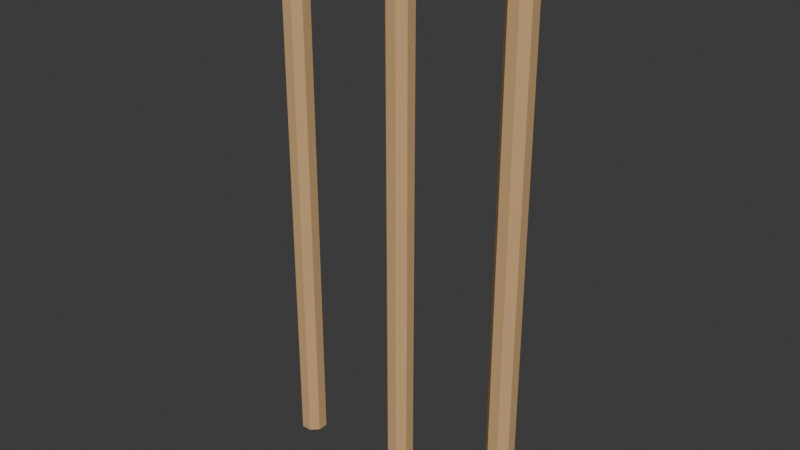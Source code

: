 # Source: source.blend  (saved by Blender 4.3.34; exported with 4.5.12 LTS)
import bpy
from mathutils import Matrix  # noqa: F401  (used for matrix-valued properties, if any)

bpy.ops.wm.read_factory_settings(use_empty=True)
scene = bpy.context.scene
scene.name = 'Scene'

# ---- collections
col_collection = bpy.data.collections.new('Collection'); scene.collection.children.link(col_collection)

# ---- materials (node trees are filled in below, after node groups)
mat_stumps_warmwood = bpy.data.materials.new('Stumps_WarmWood')
mat_stumps_warmwood.diffuse_color = (0.62, 0.39, 0.18, 1.0)
mat_bails_deepblue = bpy.data.materials.new('Bails_DeepBlue')
mat_bails_deepblue.diffuse_color = (0.035, 0.2, 0.34, 1.0)

# ---- material node trees
mat_stumps_warmwood.use_nodes = True; mat_stumps_warmwood.node_tree.nodes.clear()
_N = mat_stumps_warmwood.node_tree.nodes; _L = mat_stumps_warmwood.node_tree.links
n0 = _N.new('ShaderNodeBsdfPrincipled'); n0.name = 'Principled BSDF'; n0.location = (10, 300)
n0.inputs[0].default_value = (0.62, 0.39, 0.18, 1.0)
n0.inputs[2].default_value = 0.72
n1 = _N.new('ShaderNodeOutputMaterial'); n1.name = 'Material Output'; n1.location = (300, 300)
_L.new(n0.outputs[0], n1.inputs[0])
n1.is_active_output = True
mat_bails_deepblue.use_nodes = True; mat_bails_deepblue.node_tree.nodes.clear()
_N = mat_bails_deepblue.node_tree.nodes; _L = mat_bails_deepblue.node_tree.links
n0 = _N.new('ShaderNodeBsdfPrincipled'); n0.name = 'Principled BSDF'; n0.location = (10, 300)
n0.inputs[0].default_value = (0.035, 0.2, 0.34, 1.0)
n0.inputs[2].default_value = 0.57
n1 = _N.new('ShaderNodeOutputMaterial'); n1.name = 'Material Output'; n1.location = (300, 300)
_L.new(n0.outputs[0], n1.inputs[0])
n1.is_active_output = True

# ---- world
world_world = bpy.data.worlds.new('World'); scene.world = world_world
world_world.use_nodes = True; world_world.node_tree.nodes.clear()
_N = world_world.node_tree.nodes; _L = world_world.node_tree.links
n0 = _N.new('ShaderNodeOutputWorld'); n0.name = 'World Output'; n0.location = (300, 300)
n1 = _N.new('ShaderNodeBackground'); n1.name = 'Background'; n1.location = (10, 300)
n1.inputs[0].default_value = (0.05088, 0.05088, 0.05088, 1.0)
_L.new(n1.outputs[0], n0.inputs[0])
n0.is_active_output = True
world_world.color = (0.05088, 0.05088, 0.05088)
world_world.sun_shadow_jitter_overblur = 0.0

# ---- meshes
me_octagonalleftstump = bpy.data.meshes.new('OctagonalLeftStump')
me_octagonalleftstump.from_pydata([(-0.1434, 0.006888, 0.0), (-0.1531, 0.01663, 0.0), (-0.1531, 0.01663, 0.72), (-0.1434, 0.006888, 0.72), (-0.1669, 0.01663, 0.0), (-0.1669, 0.01663, 0.72), (-0.1766, 0.006888, 0.0), (-0.1766, 0.006888, 0.72), (-0.1766, -0.006888, 0.0), (-0.1766, -0.006888, 0.72), (-0.1669, -0.01663, 0.0), (-0.1669, -0.01663, 0.72), (-0.1531, -0.01663, 0.0), (-0.1531, -0.01663, 0.72), (-0.1434, -0.006888, 0.0), (-0.1434, -0.006888, 0.72)], [], [(0, 1, 2), (0, 2, 3), (1, 4, 5), (1, 5, 2), (4, 6, 7), (4, 7, 5), (6, 8, 9), (6, 9, 7), (8, 10, 11), (8, 11, 9), (10, 12, 13), (10, 13, 11), (12, 14, 15), (12, 15, 13), (14, 0, 3), (14, 3, 15), (4, 1, 0), (6, 4, 0), (8, 6, 0), (10, 8, 0), (12, 10, 0), (14, 12, 0), (3, 2, 5), (3, 5, 7), (3, 7, 9), (3, 9, 11), (3, 11, 13), (3, 13, 15)])
me_octagonalleftstump.materials.append(mat_stumps_warmwood)
me_octagonalleftstump.materials.append(mat_bails_deepblue)
me_octagonalleftstump.update()
me_octagonalmiddlestump = bpy.data.meshes.new('OctagonalMiddleStump')
me_octagonalmiddlestump.from_pydata([(0.01663, 0.006888, 0.0), (0.006888, 0.01663, 0.0), (0.006888, 0.01663, 0.72), (0.01663, 0.006888, 0.72), (-0.006888, 0.01663, 0.0), (-0.006888, 0.01663, 0.72), (-0.01663, 0.006888, 0.0), (-0.01663, 0.006888, 0.72), (-0.01663, -0.006888, 0.0), (-0.01663, -0.006888, 0.72), (-0.006888, -0.01663, 0.0), (-0.006888, -0.01663, 0.72), (0.006888, -0.01663, 0.0), (0.006888, -0.01663, 0.72), (0.01663, -0.006888, 0.0), (0.01663, -0.006888, 0.72)], [], [(0, 1, 2), (0, 2, 3), (1, 4, 5), (1, 5, 2), (4, 6, 7), (4, 7, 5), (6, 8, 9), (6, 9, 7), (8, 10, 11), (8, 11, 9), (10, 12, 13), (10, 13, 11), (12, 14, 15), (12, 15, 13), (14, 0, 3), (14, 3, 15), (4, 1, 0), (6, 4, 0), (8, 6, 0), (10, 8, 0), (12, 10, 0), (14, 12, 0), (3, 2, 5), (3, 5, 7), (3, 7, 9), (3, 9, 11), (3, 11, 13), (3, 13, 15)])
me_octagonalmiddlestump.materials.append(mat_stumps_warmwood)
me_octagonalmiddlestump.materials.append(mat_bails_deepblue)
me_octagonalmiddlestump.update()
me_octagonalrightstump = bpy.data.meshes.new('OctagonalRightStump')
me_octagonalrightstump.from_pydata([(0.1766, 0.006888, 0.0), (0.1669, 0.01663, 0.0), (0.1669, 0.01663, 0.72), (0.1766, 0.006888, 0.72), (0.1531, 0.01663, 0.0), (0.1531, 0.01663, 0.72), (0.1434, 0.006888, 0.0), (0.1434, 0.006888, 0.72), (0.1434, -0.006888, 0.0), (0.1434, -0.006888, 0.72), (0.1531, -0.01663, 0.0), (0.1531, -0.01663, 0.72), (0.1669, -0.01663, 0.0), (0.1669, -0.01663, 0.72), (0.1766, -0.006888, 0.0), (0.1766, -0.006888, 0.72)], [], [(0, 1, 2), (0, 2, 3), (1, 4, 5), (1, 5, 2), (4, 6, 7), (4, 7, 5), (6, 8, 9), (6, 9, 7), (8, 10, 11), (8, 11, 9), (10, 12, 13), (10, 13, 11), (12, 14, 15), (12, 15, 13), (14, 0, 3), (14, 3, 15), (4, 1, 0), (6, 4, 0), (8, 6, 0), (10, 8, 0), (12, 10, 0), (14, 12, 0), (3, 2, 5), (3, 5, 7), (3, 7, 9), (3, 9, 11), (3, 11, 13), (3, 13, 15)])
me_octagonalrightstump.materials.append(mat_stumps_warmwood)
me_octagonalrightstump.materials.append(mat_bails_deepblue)
me_octagonalrightstump.update()
me_separatelefttopbail = bpy.data.meshes.new('SeparateLeftTopBail')
me_separatelefttopbail.from_pydata([(-0.178, -0.008, 0.72), (-0.003, -0.008, 0.72), (-0.003, -0.008, 0.744), (-0.178, -0.008, 0.744), (-0.003, 0.008, 0.72), (-0.003, 0.008, 0.744), (-0.178, 0.008, 0.72), (-0.178, 0.008, 0.744)], [], [(0, 1, 2), (0, 2, 3), (1, 4, 5), (1, 5, 2), (4, 6, 7), (4, 7, 5), (6, 0, 3), (6, 3, 7), (4, 1, 0), (6, 4, 0), (3, 2, 5), (3, 5, 7)])
me_separatelefttopbail.polygons.foreach_set('material_index', [1, 1, 1, 1, 1, 1, 1, 1, 1, 1, 1, 1])
me_separatelefttopbail.materials.append(mat_stumps_warmwood)
me_separatelefttopbail.materials.append(mat_bails_deepblue)
me_separatelefttopbail.update()
me_separaterighttopbail = bpy.data.meshes.new('SeparateRightTopBail')
me_separaterighttopbail.from_pydata([(0.003, -0.008, 0.72), (0.178, -0.008, 0.72), (0.178, -0.008, 0.744), (0.003, -0.008, 0.744), (0.178, 0.008, 0.72), (0.178, 0.008, 0.744), (0.003, 0.008, 0.72), (0.003, 0.008, 0.744)], [], [(0, 1, 2), (0, 2, 3), (1, 4, 5), (1, 5, 2), (4, 6, 7), (4, 7, 5), (6, 0, 3), (6, 3, 7), (4, 1, 0), (6, 4, 0), (3, 2, 5), (3, 5, 7)])
me_separaterighttopbail.polygons.foreach_set('material_index', [1, 1, 1, 1, 1, 1, 1, 1, 1, 1, 1, 1])
me_separaterighttopbail.materials.append(mat_stumps_warmwood)
me_separaterighttopbail.materials.append(mat_bails_deepblue)
me_separaterighttopbail.update()

# ---- objects
ob_onethreestumptwobailcricketwicket = bpy.data.objects.new('OneThreeStumpTwoBailCricketWicket', None)
ob_octagonalleftstump = bpy.data.objects.new('OctagonalLeftStump', me_octagonalleftstump)
ob_octagonalmiddlestump = bpy.data.objects.new('OctagonalMiddleStump', me_octagonalmiddlestump)
ob_octagonalrightstump = bpy.data.objects.new('OctagonalRightStump', me_octagonalrightstump)
ob_separatelefttopbail = bpy.data.objects.new('SeparateLeftTopBail', me_separatelefttopbail)
ob_separaterighttopbail = bpy.data.objects.new('SeparateRightTopBail', me_separaterighttopbail)

# ---- transforms, parenting, visibility, modifiers, constraints
ob_onethreestumptwobailcricketwicket.location = (0.0, 0.0, 0.0)
ob_octagonalleftstump.parent = ob_onethreestumptwobailcricketwicket
ob_octagonalleftstump.location = (0.0, 0.0, 0.0)
ob_octagonalmiddlestump.parent = ob_onethreestumptwobailcricketwicket
ob_octagonalmiddlestump.location = (0.0, 0.0, 0.0)
ob_octagonalrightstump.parent = ob_onethreestumptwobailcricketwicket
ob_octagonalrightstump.location = (0.0, 0.0, 0.0)
ob_separatelefttopbail.parent = ob_onethreestumptwobailcricketwicket
ob_separatelefttopbail.location = (0.0, 0.0, 0.0)
ob_separaterighttopbail.parent = ob_onethreestumptwobailcricketwicket
ob_separaterighttopbail.location = (0.0, 0.0, 0.0)

# ---- collection membership
scene.collection.objects.link(ob_onethreestumptwobailcricketwicket)
scene.collection.objects.link(ob_octagonalleftstump)
scene.collection.objects.link(ob_octagonalmiddlestump)
scene.collection.objects.link(ob_octagonalrightstump)
scene.collection.objects.link(ob_separatelefttopbail)
scene.collection.objects.link(ob_separaterighttopbail)

# ---- scene / render settings (as saved in the file)
scene.frame_start = 1; scene.frame_end = 250; scene.frame_set(1)
scene.render.engine = 'CYCLES'
scene.render.use_compositing = False
scene.cycles.use_denoising = False
scene.cycles.samples = 128
scene.cycles.use_adaptive_sampling = False
scene.cycles.seed = 17
bpy.context.view_layer.update()

# ---- added for rendering (the .blend has no active camera and no usable light): camera, sun
cam_auto = bpy.data.cameras.new('AutoCamera')
cam_auto.lens = 50.0
cam_auto.sensor_width = 36.0
cam_auto.clip_end = 1000.0
ob_auto_camera = bpy.data.objects.new('AutoCamera', cam_auto)
scene.collection.objects.link(ob_auto_camera)
ob_auto_camera.location = (0.763733, -0.916479, 0.982986)
ob_auto_camera.rotation_euler = (1.09748, -7.21219e-08, 0.694738)
scene.camera = ob_auto_camera
light_auto_sun = bpy.data.lights.new('AutoSun', 'SUN')
light_auto_sun.energy = 3.0
light_auto_sun.angle = 0.0523599
ob_auto_sun = bpy.data.objects.new('AutoSun', light_auto_sun)
scene.collection.objects.link(ob_auto_sun)
ob_auto_sun.rotation_euler = (0.872665, 0.174533, 0.523599)
bpy.context.view_layer.update()
